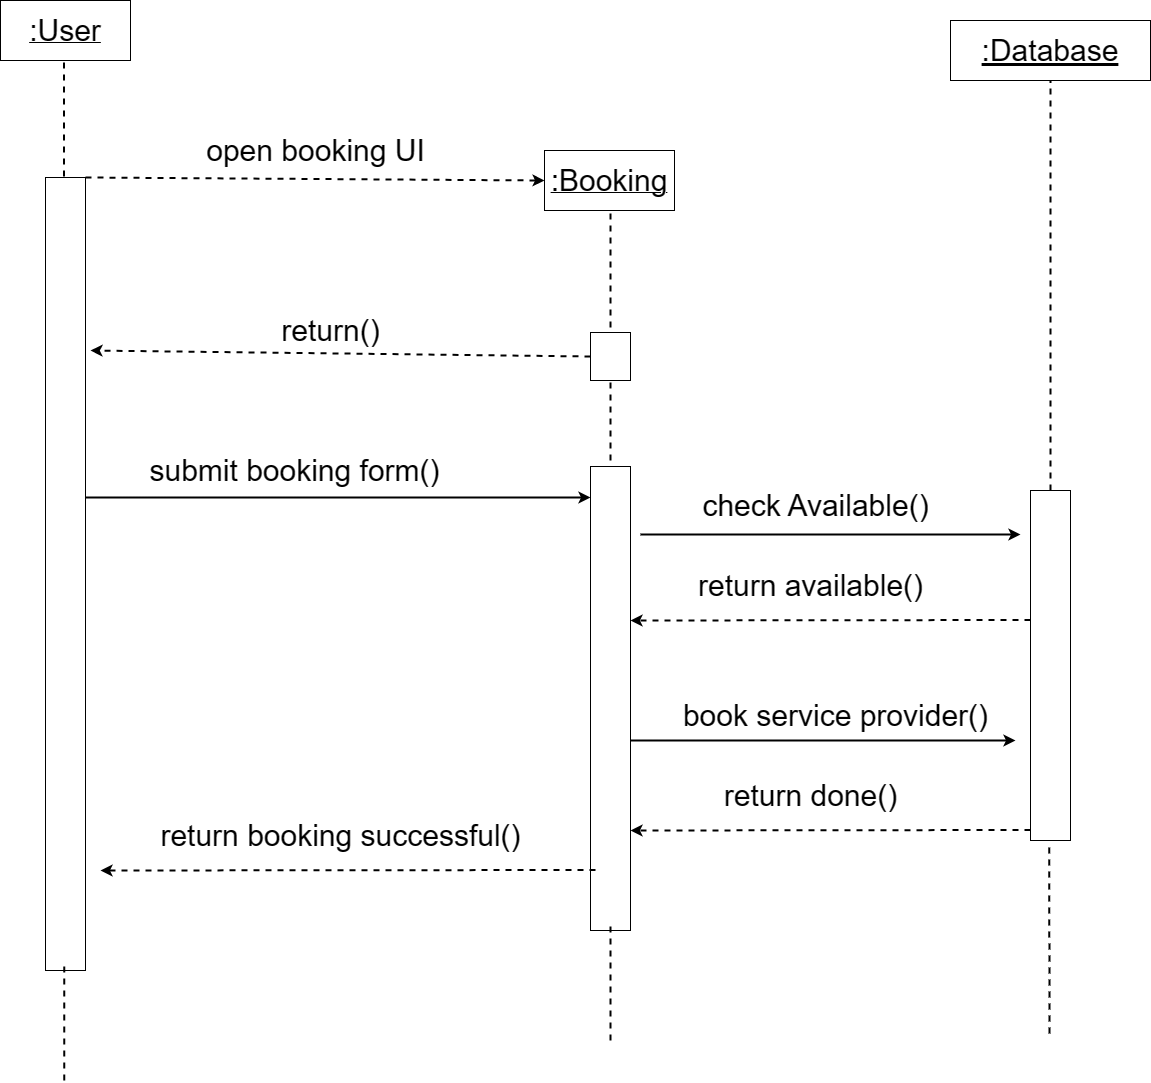

The diagram above was exported from draw.io. Its source (the exported page's mxGraphModel, read from the mxfile embedded in the PNG):
<mxGraphModel dx="993" dy="-519" grid="1" gridSize="10" guides="1" tooltips="1" connect="1" arrows="1" fold="1" page="1" pageScale="1" pageWidth="850" pageHeight="1100" math="0" shadow="0">
  <root>
    <mxCell id="0" />
    <mxCell id="1" parent="0" />
    <mxCell id="Wm3FZz8HYFUwn9UM8RT3-1" value="&lt;u&gt;&lt;font style=&quot;font-size: 30px;&quot;&gt;:User&lt;/font&gt;&lt;/u&gt;" style="rounded=0;whiteSpace=wrap;html=1;" parent="1" vertex="1">
      <mxGeometry x="20" y="1320" width="130" height="60" as="geometry" />
    </mxCell>
    <mxCell id="Wm3FZz8HYFUwn9UM8RT3-2" value="&lt;u&gt;&lt;font style=&quot;font-size: 30px;&quot;&gt;:Booking&lt;/font&gt;&lt;/u&gt;" style="rounded=0;whiteSpace=wrap;html=1;" parent="1" vertex="1">
      <mxGeometry x="564" y="1470" width="130" height="60" as="geometry" />
    </mxCell>
    <mxCell id="Wm3FZz8HYFUwn9UM8RT3-3" value="&lt;span style=&quot;font-size: 30px;&quot;&gt;&lt;u&gt;:Database&lt;/u&gt;&lt;/span&gt;" style="rounded=0;whiteSpace=wrap;html=1;" parent="1" vertex="1">
      <mxGeometry x="970" y="1340" width="200" height="60" as="geometry" />
    </mxCell>
    <mxCell id="Wm3FZz8HYFUwn9UM8RT3-4" value="" style="rounded=0;whiteSpace=wrap;html=1;fontSize=30;" parent="1" vertex="1">
      <mxGeometry x="65" y="1497" width="40" height="793" as="geometry" />
    </mxCell>
    <mxCell id="Wm3FZz8HYFUwn9UM8RT3-5" value="" style="endArrow=none;dashed=1;html=1;rounded=0;fontSize=30;entryX=0.5;entryY=1;entryDx=0;entryDy=0;strokeWidth=2;" parent="1" edge="1">
      <mxGeometry width="50" height="50" relative="1" as="geometry">
        <mxPoint x="83.5" y="1496" as="sourcePoint" />
        <mxPoint x="83.5" y="1376" as="targetPoint" />
      </mxGeometry>
    </mxCell>
    <mxCell id="Wm3FZz8HYFUwn9UM8RT3-6" value="" style="rounded=0;whiteSpace=wrap;html=1;fontSize=30;" parent="1" vertex="1">
      <mxGeometry x="610" y="1652" width="40" height="48" as="geometry" />
    </mxCell>
    <mxCell id="Wm3FZz8HYFUwn9UM8RT3-7" value="" style="endArrow=none;dashed=1;html=1;rounded=0;fontSize=30;entryX=0.5;entryY=1;entryDx=0;entryDy=0;strokeWidth=2;" parent="1" edge="1">
      <mxGeometry width="50" height="50" relative="1" as="geometry">
        <mxPoint x="630" y="1647" as="sourcePoint" />
        <mxPoint x="630" y="1527" as="targetPoint" />
      </mxGeometry>
    </mxCell>
    <mxCell id="Wm3FZz8HYFUwn9UM8RT3-8" value="" style="endArrow=classic;html=1;rounded=0;fontSize=30;strokeWidth=2;exitX=0;exitY=0.5;exitDx=0;exitDy=0;dashed=1;" parent="1" source="Wm3FZz8HYFUwn9UM8RT3-6" edge="1">
      <mxGeometry width="50" height="50" relative="1" as="geometry">
        <mxPoint x="560.0000000000005" y="1679.9999999999998" as="sourcePoint" />
        <mxPoint x="110" y="1670" as="targetPoint" />
      </mxGeometry>
    </mxCell>
    <mxCell id="Wm3FZz8HYFUwn9UM8RT3-9" value="" style="endArrow=classic;html=1;rounded=0;fontSize=30;strokeWidth=2;exitX=1;exitY=0;exitDx=0;exitDy=0;entryX=0;entryY=0.5;entryDx=0;entryDy=0;dashed=1;" parent="1" source="Wm3FZz8HYFUwn9UM8RT3-4" target="Wm3FZz8HYFUwn9UM8RT3-2" edge="1">
      <mxGeometry width="50" height="50" relative="1" as="geometry">
        <mxPoint x="580.0000000000005" y="1655.9999999999998" as="sourcePoint" />
        <mxPoint x="160" y="1655.9999999999998" as="targetPoint" />
      </mxGeometry>
    </mxCell>
    <mxCell id="Wm3FZz8HYFUwn9UM8RT3-10" value="open booking UI" style="text;html=1;align=center;verticalAlign=middle;resizable=0;points=[];autosize=1;strokeColor=none;fillColor=none;fontSize=30;" parent="1" vertex="1">
      <mxGeometry x="215" y="1445" width="240" height="50" as="geometry" />
    </mxCell>
    <mxCell id="Wm3FZz8HYFUwn9UM8RT3-11" value="return()" style="text;html=1;align=center;verticalAlign=middle;resizable=0;points=[];autosize=1;strokeColor=none;fillColor=none;fontSize=30;" parent="1" vertex="1">
      <mxGeometry x="290" y="1625" width="120" height="50" as="geometry" />
    </mxCell>
    <mxCell id="Wm3FZz8HYFUwn9UM8RT3-12" value="" style="rounded=0;whiteSpace=wrap;html=1;fontSize=30;" parent="1" vertex="1">
      <mxGeometry x="610" y="1786" width="40" height="464" as="geometry" />
    </mxCell>
    <mxCell id="Wm3FZz8HYFUwn9UM8RT3-13" value="" style="endArrow=none;dashed=1;html=1;rounded=0;fontSize=30;entryX=0.5;entryY=1;entryDx=0;entryDy=0;strokeWidth=2;" parent="1" edge="1">
      <mxGeometry width="50" height="50" relative="1" as="geometry">
        <mxPoint x="630" y="1780" as="sourcePoint" />
        <mxPoint x="630" y="1698" as="targetPoint" />
      </mxGeometry>
    </mxCell>
    <mxCell id="Wm3FZz8HYFUwn9UM8RT3-14" value="" style="endArrow=classic;html=1;rounded=0;fontSize=30;strokeWidth=2;" parent="1" edge="1">
      <mxGeometry width="50" height="50" relative="1" as="geometry">
        <mxPoint x="105.00000000000006" y="1817" as="sourcePoint" />
        <mxPoint x="610" y="1817" as="targetPoint" />
      </mxGeometry>
    </mxCell>
    <mxCell id="Wm3FZz8HYFUwn9UM8RT3-15" value="submit booking form()" style="text;html=1;align=center;verticalAlign=middle;resizable=0;points=[];autosize=1;strokeColor=none;fillColor=none;fontSize=30;" parent="1" vertex="1">
      <mxGeometry x="158.56" y="1765" width="310" height="50" as="geometry" />
    </mxCell>
    <mxCell id="Wm3FZz8HYFUwn9UM8RT3-16" value="" style="rounded=0;whiteSpace=wrap;html=1;fontSize=30;" parent="1" vertex="1">
      <mxGeometry x="1050" y="1810" width="40" height="350" as="geometry" />
    </mxCell>
    <mxCell id="Wm3FZz8HYFUwn9UM8RT3-17" value="" style="endArrow=none;dashed=1;html=1;rounded=0;fontSize=30;entryX=0.5;entryY=1;entryDx=0;entryDy=0;strokeWidth=2;exitX=0.5;exitY=0;exitDx=0;exitDy=0;" parent="1" source="Wm3FZz8HYFUwn9UM8RT3-16" target="Wm3FZz8HYFUwn9UM8RT3-3" edge="1">
      <mxGeometry width="50" height="50" relative="1" as="geometry">
        <mxPoint x="1000" y="1645" as="sourcePoint" />
        <mxPoint x="1000" y="1525" as="targetPoint" />
      </mxGeometry>
    </mxCell>
    <mxCell id="Wm3FZz8HYFUwn9UM8RT3-18" value="" style="endArrow=classic;html=1;rounded=0;fontSize=30;strokeWidth=2;" parent="1" edge="1">
      <mxGeometry width="50" height="50" relative="1" as="geometry">
        <mxPoint x="660" y="1854" as="sourcePoint" />
        <mxPoint x="1040" y="1854" as="targetPoint" />
      </mxGeometry>
    </mxCell>
    <mxCell id="Wm3FZz8HYFUwn9UM8RT3-19" value="check Available()" style="text;html=1;align=center;verticalAlign=middle;resizable=0;points=[];autosize=1;strokeColor=none;fillColor=none;fontSize=30;" parent="1" vertex="1">
      <mxGeometry x="710" y="1800" width="250" height="50" as="geometry" />
    </mxCell>
    <mxCell id="Wm3FZz8HYFUwn9UM8RT3-20" value="" style="endArrow=classic;html=1;rounded=0;fontSize=30;strokeWidth=2;exitX=0;exitY=0.75;exitDx=0;exitDy=0;dashed=1;" parent="1" edge="1">
      <mxGeometry width="50" height="50" relative="1" as="geometry">
        <mxPoint x="1050" y="1939.5" as="sourcePoint" />
        <mxPoint x="650" y="1940" as="targetPoint" />
      </mxGeometry>
    </mxCell>
    <mxCell id="Wm3FZz8HYFUwn9UM8RT3-21" value="return available()" style="text;html=1;align=center;verticalAlign=middle;resizable=0;points=[];autosize=1;strokeColor=none;fillColor=none;fontSize=30;" parent="1" vertex="1">
      <mxGeometry x="705" y="1880" width="250" height="50" as="geometry" />
    </mxCell>
    <mxCell id="Wm3FZz8HYFUwn9UM8RT3-22" value="" style="endArrow=classic;html=1;rounded=0;fontSize=30;strokeWidth=2;entryX=-0.125;entryY=0.152;entryDx=0;entryDy=0;entryPerimeter=0;" parent="1" edge="1">
      <mxGeometry width="50" height="50" relative="1" as="geometry">
        <mxPoint x="650" y="2060" as="sourcePoint" />
        <mxPoint x="1035" y="2060" as="targetPoint" />
      </mxGeometry>
    </mxCell>
    <mxCell id="Wm3FZz8HYFUwn9UM8RT3-23" value="book service provider()" style="text;html=1;align=center;verticalAlign=middle;resizable=0;points=[];autosize=1;strokeColor=none;fillColor=none;fontSize=30;" parent="1" vertex="1">
      <mxGeometry x="690" y="2010" width="330" height="50" as="geometry" />
    </mxCell>
    <mxCell id="Wm3FZz8HYFUwn9UM8RT3-24" value="" style="endArrow=classic;html=1;rounded=0;fontSize=30;strokeWidth=2;exitX=0;exitY=0.75;exitDx=0;exitDy=0;dashed=1;" parent="1" edge="1">
      <mxGeometry width="50" height="50" relative="1" as="geometry">
        <mxPoint x="1050" y="2149.5" as="sourcePoint" />
        <mxPoint x="650" y="2150" as="targetPoint" />
      </mxGeometry>
    </mxCell>
    <mxCell id="Wm3FZz8HYFUwn9UM8RT3-25" value="return done()" style="text;html=1;align=center;verticalAlign=middle;resizable=0;points=[];autosize=1;strokeColor=none;fillColor=none;fontSize=30;" parent="1" vertex="1">
      <mxGeometry x="730" y="2090" width="200" height="50" as="geometry" />
    </mxCell>
    <mxCell id="Wm3FZz8HYFUwn9UM8RT3-26" value="" style="endArrow=none;dashed=1;html=1;rounded=0;fontSize=30;entryX=0.5;entryY=1;entryDx=0;entryDy=0;strokeWidth=2;" parent="1" edge="1">
      <mxGeometry width="50" height="50" relative="1" as="geometry">
        <mxPoint x="83.75" y="2400" as="sourcePoint" />
        <mxPoint x="83.75" y="2280" as="targetPoint" />
      </mxGeometry>
    </mxCell>
    <mxCell id="Wm3FZz8HYFUwn9UM8RT3-27" value="" style="endArrow=none;dashed=1;html=1;rounded=0;fontSize=30;entryX=0.5;entryY=1;entryDx=0;entryDy=0;strokeWidth=2;" parent="1" edge="1">
      <mxGeometry width="50" height="50" relative="1" as="geometry">
        <mxPoint x="630" y="2360" as="sourcePoint" />
        <mxPoint x="630" y="2240" as="targetPoint" />
      </mxGeometry>
    </mxCell>
    <mxCell id="Wm3FZz8HYFUwn9UM8RT3-28" value="" style="endArrow=none;dashed=1;html=1;rounded=0;fontSize=30;entryX=0.5;entryY=1;entryDx=0;entryDy=0;strokeWidth=2;" parent="1" edge="1">
      <mxGeometry width="50" height="50" relative="1" as="geometry">
        <mxPoint x="1069" y="2353" as="sourcePoint" />
        <mxPoint x="1068.75" y="2163" as="targetPoint" />
      </mxGeometry>
    </mxCell>
    <mxCell id="Wm3FZz8HYFUwn9UM8RT3-29" value="" style="endArrow=classic;html=1;rounded=0;fontSize=30;strokeWidth=2;exitX=0;exitY=0.75;exitDx=0;exitDy=0;dashed=1;" parent="1" edge="1">
      <mxGeometry width="50" height="50" relative="1" as="geometry">
        <mxPoint x="615" y="2189.5" as="sourcePoint" />
        <mxPoint x="120" y="2190" as="targetPoint" />
      </mxGeometry>
    </mxCell>
    <mxCell id="Wm3FZz8HYFUwn9UM8RT3-30" value="return booking successful()" style="text;html=1;align=center;verticalAlign=middle;resizable=0;points=[];autosize=1;strokeColor=none;fillColor=none;fontSize=30;" parent="1" vertex="1">
      <mxGeometry x="170" y="2130" width="380" height="50" as="geometry" />
    </mxCell>
  </root>
</mxGraphModel>